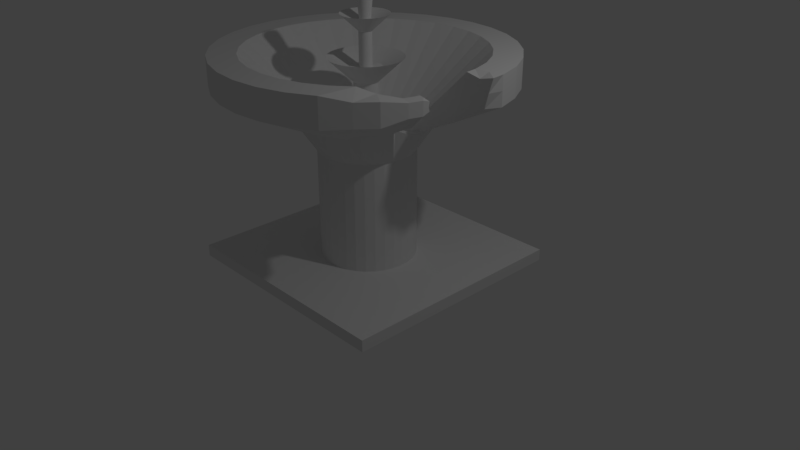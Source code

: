 # Source: Brokenfountainlowpoly.blend  (saved by Blender 2.79.0; exported with 4.5.12 LTS)
import bpy
from mathutils import Matrix  # noqa: F401  (used for matrix-valued properties, if any)

bpy.ops.wm.read_factory_settings(use_empty=True)
scene = bpy.context.scene
scene.name = 'Scene'

# ---- collections
col_collection_1 = bpy.data.collections.new('Collection 1'); scene.collection.children.link(col_collection_1)

# ---- world
world_world = bpy.data.worlds.new('World'); scene.world = world_world
world_world.color = (0.05088, 0.05088, 0.05088)
world_world.use_sun_shadow = False
world_world.sun_shadow_jitter_overblur = 0.0
world_world.cycles.sampling_method = 'MANUAL'

# ---- cameras
cam_camera = bpy.data.cameras.new('Camera')
cam_camera.clip_end = 100.0
cam_camera.lens = 35.0
cam_camera.sensor_width = 32.0
cam_camera.sensor_height = 18.0
cam_camera.ortho_scale = 7.314
cam_camera.dof.focus_distance = 0.0
cam_camera.dof.aperture_fstop = 128.0

# ---- lights
light_lamp = bpy.data.lights.new('Lamp', 'POINT')
light_lamp.transmission_factor = 0.0
light_lamp.cutoff_distance = 30.0
light_lamp.energy = 100.0
light_lamp.shadow_buffer_clip_start = 1.001
light_lamp.shadow_soft_size = 0.1
light_lamp.shadow_maximum_resolution = 0.006
light_lamp.use_absolute_resolution = True

# ---- meshes
me_cylinder = bpy.data.meshes.new('Cylinder')
me_cylinder.from_pydata([(0.0, 1.0, -1.0), (-5.144e-08, 1.433, 1.0), (0.1951, 0.9808, -1.0), (0.2796, 1.406, 1.0), (0.3827, 0.9239, -1.0), (0.5485, 1.324, 1.0), (0.5556, 0.8315, -1.0), (0.7962, 1.192, 1.0), (0.7071, 0.7071, -1.0), (1.013, 1.013, 1.0), (0.8315, 0.5556, -1.0), (1.192, 0.7962, 1.0), (0.9239, 0.3827, -1.0), (1.324, 0.5485, 1.0), (0.9808, 0.1951, -1.0), (1.406, 0.2796, 1.0), (1.0, 7.55e-08, -1.0), (1.265, -1.525e-08, 0.9484), (0.9808, -0.1951, -1.0), (1.494, -0.6647, 1.124), (0.9239, -0.3827, -1.0), (1.431, -0.8708, 1.124), (0.8315, -0.5556, -1.0), (1.33, -1.061, 1.124), (0.7071, -0.7071, -1.0), (1.193, -1.227, 1.124), (0.5556, -0.8315, -1.0), (0.7962, -1.192, 1.0), (0.3827, -0.9239, -1.0), (0.5485, -1.324, 1.0), (0.1951, -0.9808, -1.0), (0.2796, -1.406, 1.0), (-3.258e-07, -1.0, -1.0), (-5.184e-07, -1.433, 1.0), (-0.1951, -0.9808, -1.0), (-0.2796, -1.406, 1.0), (-0.3827, -0.9239, -1.0), (-0.5485, -1.324, 1.0), (-0.5556, -0.8315, -1.0), (-0.7962, -1.192, 1.0), (-0.7071, -0.7071, -1.0), (-1.013, -1.013, 1.0), (-0.8315, -0.5556, -1.0), (-1.192, -0.7962, 1.0), (-0.9239, -0.3827, -1.0), (-1.324, -0.5485, 1.0), (-0.9808, -0.1951, -1.0), (-1.406, -0.2796, 1.0), (-1.0, 9.656e-07, -1.0), (-1.433, 1.26e-06, 1.0), (-0.9808, 0.1951, -1.0), (-1.406, 0.2796, 1.0), (-0.9239, 0.3827, -1.0), (-1.324, 0.5485, 1.0), (-0.8315, 0.5556, -1.0), (-1.192, 0.7962, 1.0), (-0.7071, 0.7071, -1.0), (-1.013, 1.013, 1.0), (-0.5556, 0.8315, -1.0), (-0.7962, 1.192, 1.0), (-0.3827, 0.9239, -1.0), (-0.5485, 1.324, 1.0), (-0.1951, 0.9808, -1.0), (-0.2796, 1.406, 1.0), (0.0, 1.0, 0.5825), (0.1951, 0.9808, 0.5825), (0.3827, 0.9239, 0.5825), (0.5556, 0.8315, 0.5825), (0.7071, 0.7071, 0.5825), (0.8315, 0.5556, 0.5825), (0.9239, 0.3827, 0.5825), (0.9808, 0.1951, 0.5825), (1.0, 7.55e-08, 0.5825), (0.9808, -0.1951, 0.5825), (0.9239, -0.3827, 0.5825), (0.8315, -0.5556, 0.5825), (0.7071, -0.7071, 0.5825), (0.5556, -0.8315, 0.5825), (0.3827, -0.9239, 0.5825), (0.1951, -0.9808, 0.5825), (-3.258e-07, -1.0, 0.5825), (-0.1951, -0.9808, 0.5825), (-0.3827, -0.9239, 0.5825), (-0.5556, -0.8315, 0.5825), (-0.7071, -0.7071, 0.5825), (-0.8315, -0.5556, 0.5825), (-0.9239, -0.3827, 0.5825), (-0.9808, -0.1951, 0.5825), (-1.0, 9.656e-07, 0.5825), (-0.9808, 0.1951, 0.5825), (-0.9239, 0.3827, 0.5825), (-0.8315, 0.5556, 0.5825), (-0.7071, 0.7071, 0.5825), (-0.5556, 0.8315, 0.5825), (-0.3827, 0.9239, 0.5825), (-0.1951, 0.9808, 0.5825), (0.5822, 2.927, 1.472), (-1.796e-07, 2.984, 1.472), (1.142, 2.757, 1.472), (1.658, 2.481, 1.472), (2.11, 2.11, 1.472), (2.481, 1.658, 1.472), (2.757, 1.142, 1.472), (2.927, 0.5822, 1.472), (2.588, -1.016, 1.556), (2.51, -1.275, 1.556), (2.319, -1.722, 1.486), (2.034, -2.068, 1.486), (1.658, -2.481, 1.472), (1.142, -2.757, 1.472), (0.5822, -2.927, 1.472), (-1.152e-06, -2.984, 1.472), (-0.5822, -2.927, 1.472), (-1.142, -2.757, 1.472), (-1.658, -2.481, 1.472), (-2.11, -2.11, 1.472), (-2.481, -1.658, 1.472), (-2.757, -1.142, 1.472), (-2.927, -0.5822, 1.472), (-2.984, 2.306e-06, 1.472), (-2.927, 0.5822, 1.472), (-2.757, 1.142, 1.472), (-2.481, 1.658, 1.472), (-2.11, 2.11, 1.472), (-1.658, 2.481, 1.472), (-1.142, 2.757, 1.472), (-0.5822, 2.927, 1.472), (0.5822, 2.927, 1.853), (-1.305e-07, 2.984, 1.853), (1.142, 2.757, 1.853), (1.658, 2.481, 1.853), (2.11, 2.11, 1.853), (2.481, 1.658, 1.853), (2.757, 1.142, 1.853), (2.927, 0.5822, 1.853), (2.588, -1.016, 1.732), (2.51, -1.275, 1.732), (2.319, -1.722, 1.778), (2.034, -2.068, 1.778), (1.658, -2.481, 1.853), (1.142, -2.757, 1.853), (0.5822, -2.927, 1.853), (-1.103e-06, -2.984, 1.853), (-0.5822, -2.927, 1.853), (-1.142, -2.757, 1.853), (-1.658, -2.481, 1.853), (-2.11, -2.11, 1.853), (-2.481, -1.658, 1.853), (-2.757, -1.142, 1.853), (-2.927, -0.5822, 1.853), (-2.984, 2.306e-06, 1.853), (-2.927, 0.5822, 1.853), (-2.757, 1.142, 1.853), (-2.481, 1.658, 1.853), (-2.11, 2.11, 1.853), (-1.658, 2.481, 1.853), (-1.142, 2.757, 1.853), (-0.5822, 2.927, 1.853), (0.4716, 2.371, 1.853), (-8.557e-08, 2.417, 1.853), (0.9251, 2.233, 1.853), (1.343, 2.01, 1.853), (1.709, 1.709, 1.853), (2.01, 1.343, 1.853), (2.233, 0.9251, 1.853), (2.371, 0.4716, 1.853), (2.331, -0.9645, 1.732), (2.267, -1.174, 1.732), (1.957, -1.48, 1.778), (1.709, -1.709, 1.853), (1.343, -2.01, 1.853), (0.9251, -2.233, 1.853), (0.4716, -2.371, 1.853), (-8.732e-07, -2.417, 1.853), (-0.4716, -2.371, 1.853), (-0.9251, -2.233, 1.853), (-1.343, -2.01, 1.853), (-1.709, -1.709, 1.853), (-2.01, -1.343, 1.853), (-2.233, -0.9251, 1.853), (-2.371, -0.4716, 1.853), (-2.417, 1.915e-06, 1.853), (-2.371, 0.4716, 1.853), (-2.233, 0.9251, 1.853), (-2.01, 1.343, 1.853), (-1.709, 1.709, 1.853), (-1.343, 2.01, 1.853), (-0.9251, 2.233, 1.853), (-0.4716, 2.371, 1.853), (0.1863, 0.9365, 0.9409), (9.142e-08, 0.9548, 0.9409), (0.3654, 0.8822, 0.9409), (0.5305, 0.7939, 0.9409), (0.6752, 0.6752, 0.9409), (0.7939, 0.5305, 0.9409), (0.8822, 0.3654, 0.9409), (0.9365, 0.1863, 0.9409), (0.9548, 7.316e-08, 0.9409), (0.9365, -0.1863, 0.9409), (0.8822, -0.3654, 0.9409), (0.7939, -0.5305, 0.9409), (0.6752, -0.6752, 0.9409), (0.5305, -0.7939, 0.9409), (0.3654, -0.8822, 0.9409), (0.1863, -0.9365, 0.9409), (-2.197e-07, -0.9548, 0.9409), (-0.1863, -0.9365, 0.9409), (-0.3654, -0.8822, 0.9409), (-0.5305, -0.7939, 0.9409), (-0.6752, -0.6752, 0.9409), (-0.7939, -0.5305, 0.9409), (-0.8822, -0.3654, 0.9409), (-0.9365, -0.1863, 0.9409), (-0.9548, 9.231e-07, 0.9409), (-0.9365, 0.1863, 0.9409), (-0.8822, 0.3654, 0.9409), (-0.7939, 0.5305, 0.9409), (-0.6752, 0.6752, 0.9409), (-0.5305, 0.7939, 0.9409), (-0.3654, 0.8822, 0.9409), (-0.1863, 0.9365, 0.9409), (-2.459, -2.382, -1.056), (-2.459, -2.382, -0.8977), (-2.459, 2.584, -1.056), (-2.459, 2.584, -0.8977), (2.507, -2.382, -1.056), (2.507, -2.382, -0.8977), (2.507, 2.584, -1.056), (2.507, 2.584, -0.8977), (0.04876, 0.2451, 0.9409), (1.779e-07, 0.2499, 0.9409), (0.09564, 0.2309, 0.9409), (0.1389, 0.2078, 0.9409), (0.1767, 0.1767, 0.9409), (0.2078, 0.1389, 0.9409), (0.2309, 0.09564, 0.9409), (0.2451, 0.04876, 0.9409), (0.2499, 2.584e-07, 0.9409), (0.2451, -0.04876, 0.9409), (0.2309, -0.09564, 0.9409), (0.2078, -0.1389, 0.9409), (0.1767, -0.1767, 0.9409), (0.1389, -0.2078, 0.9409), (0.09564, -0.2309, 0.9409), (0.04876, -0.2451, 0.9409), (9.65e-08, -0.2499, 0.9409), (-0.04876, -0.2451, 0.9409), (-0.09564, -0.2309, 0.9409), (-0.1389, -0.2078, 0.9409), (-0.1767, -0.1767, 0.9409), (-0.2078, -0.1389, 0.9409), (-0.2309, -0.09564, 0.9409), (-0.2451, -0.04876, 0.9409), (-0.2499, 4.809e-07, 0.9409), (-0.2451, 0.04876, 0.9409), (-0.2309, 0.09564, 0.9409), (-0.2078, 0.1389, 0.9409), (-0.1767, 0.1767, 0.9409), (-0.1389, 0.2078, 0.9409), (-0.09564, 0.2309, 0.9409), (-0.04876, 0.2451, 0.9409), (0.04876, 0.2451, 1.439), (4.924e-07, 0.2499, 1.439), (0.09564, 0.2309, 1.439), (0.1389, 0.2078, 1.439), (0.1767, 0.1767, 1.439), (0.2078, 0.1389, 1.439), (0.2309, 0.09564, 1.439), (0.2451, 0.04876, 1.439), (0.2499, 2.584e-07, 1.439), (0.2451, -0.04876, 1.439), (0.2309, -0.09564, 1.439), (0.2078, -0.1389, 1.439), (0.1767, -0.1767, 1.439), (0.1389, -0.2078, 1.439), (0.09564, -0.2309, 1.439), (0.04876, -0.2451, 1.439), (4.11e-07, -0.2499, 1.439), (-0.04876, -0.2451, 1.439), (-0.09564, -0.2309, 1.439), (-0.1389, -0.2078, 1.439), (-0.1767, -0.1767, 1.439), (-0.2078, -0.1389, 1.439), (-0.2309, -0.09564, 1.439), (-0.2451, -0.04876, 1.439), (-0.2499, 4.809e-07, 1.439), (-0.2451, 0.04876, 1.439), (-0.2309, 0.09564, 1.439), (-0.2078, 0.1389, 1.439), (-0.1767, 0.1767, 1.439), (-0.1389, 0.2078, 1.439), (-0.09564, 0.2309, 1.439), (-0.04876, 0.2451, 1.439), (0.1491, 0.7494, 1.751), (7.013e-07, 0.7641, 1.751), (0.2924, 0.706, 1.751), (0.4245, 0.6353, 1.751), (0.5403, 0.5403, 1.751), (0.6353, 0.4245, 1.751), (0.706, 0.2924, 1.751), (0.7494, 0.1491, 1.751), (0.7641, 1.233e-07, 1.751), (0.7494, -0.1491, 1.751), (0.706, -0.2924, 1.751), (0.6353, -0.4245, 1.751), (0.5403, -0.5403, 1.751), (0.4245, -0.6353, 1.751), (0.2924, -0.706, 1.751), (0.1491, -0.7494, 1.751), (4.523e-07, -0.7641, 1.751), (-0.1491, -0.7494, 1.751), (-0.2924, -0.706, 1.751), (-0.4245, -0.6353, 1.751), (-0.5403, -0.5403, 1.751), (-0.6353, -0.4245, 1.751), (-0.706, -0.2924, 1.751), (-0.7494, -0.1491, 1.751), (-0.7641, 8.034e-07, 1.751), (-0.7494, 0.1491, 1.751), (-0.706, 0.2924, 1.751), (-0.6353, 0.4245, 1.751), (-0.5403, 0.5403, 1.751), (-0.4245, 0.6353, 1.751), (-0.2924, 0.706, 1.751), (-0.1491, 0.7494, 1.751), (0.06458, 0.3247, 1.623), (7.551e-07, 0.331, 1.623), (0.1267, 0.3058, 1.623), (0.1839, 0.2752, 1.623), (0.2341, 0.2341, 1.623), (0.2752, 0.1839, 1.623), (0.3058, 0.1267, 1.623), (0.3247, 0.06458, 1.623), (0.331, 2.275e-07, 1.623), (0.3247, -0.06458, 1.623), (0.3058, -0.1267, 1.623), (0.2752, -0.1839, 1.623), (0.2341, -0.2341, 1.623), (0.1839, -0.2752, 1.623), (0.1267, -0.3058, 1.623), (0.06458, -0.3247, 1.623), (6.473e-07, -0.331, 1.623), (-0.06458, -0.3247, 1.623), (-0.1267, -0.3058, 1.623), (-0.1839, -0.2752, 1.623), (-0.2341, -0.2341, 1.623), (-0.2752, -0.1839, 1.623), (-0.3058, -0.1267, 1.623), (-0.3247, -0.06458, 1.623), (-0.331, 5.221e-07, 1.623), (-0.3247, 0.06458, 1.623), (-0.3058, 0.1267, 1.623), (-0.2752, 0.1839, 1.623), (-0.2341, 0.2341, 1.623), (-0.1839, 0.2752, 1.623), (-0.1267, 0.3058, 1.623), (-0.06458, 0.3247, 1.623), (0.02552, 0.1283, 1.623), (7.751e-07, 0.1308, 1.623), (0.05007, 0.1209, 1.623), (0.07269, 0.1088, 1.623), (0.09251, 0.09251, 1.623), (0.1088, 0.07269, 1.623), (0.1209, 0.05007, 1.623), (0.1283, 0.02552, 1.623), (0.1308, 2.763e-07, 1.623), (0.1283, -0.02552, 1.623), (0.1209, -0.05007, 1.623), (0.1088, -0.07269, 1.623), (0.09251, -0.09251, 1.623), (0.07269, -0.1088, 1.623), (0.05007, -0.1209, 1.623), (0.02552, -0.1283, 1.623), (7.325e-07, -0.1308, 1.623), (-0.02552, -0.1283, 1.623), (-0.05007, -0.1209, 1.623), (-0.07269, -0.1088, 1.623), (-0.09251, -0.09251, 1.623), (-0.1088, -0.07269, 1.623), (-0.1209, -0.05007, 1.623), (-0.1283, -0.02552, 1.623), (-0.1308, 3.928e-07, 1.623), (-0.1283, 0.02552, 1.623), (-0.1209, 0.05007, 1.623), (-0.1088, 0.07269, 1.623), (-0.09251, 0.09251, 1.623), (-0.07269, 0.1088, 1.623), (-0.05007, 0.1209, 1.623), (-0.02552, 0.1283, 1.623), (0.02553, 0.1283, 2.062), (8.875e-07, 0.1308, 2.062), (0.05007, 0.1209, 2.062), (0.07269, 0.1088, 2.062), (0.09251, 0.09251, 2.062), (0.1088, 0.07269, 2.062), (0.1209, 0.05007, 2.062), (0.1283, 0.02552, 2.062), (0.1308, 2.763e-07, 2.062), (0.1283, -0.02552, 2.062), (0.1209, -0.05007, 2.062), (0.1088, -0.07269, 2.062), (0.09251, -0.09251, 2.062), (0.07269, -0.1088, 2.062), (0.05007, -0.1209, 2.062), (0.02552, -0.1283, 2.062), (8.449e-07, -0.1308, 2.062), (-0.02552, -0.1283, 2.062), (-0.05007, -0.1209, 2.062), (-0.07269, -0.1088, 2.062), (-0.09251, -0.09251, 2.062), (-0.1088, -0.07269, 2.062), (-0.1209, -0.05007, 2.062), (-0.1283, -0.02552, 2.062), (-0.1308, 3.928e-07, 2.062), (-0.1283, 0.02552, 2.062), (-0.1209, 0.05007, 2.062), (-0.1088, 0.07269, 2.062), (-0.09251, 0.09251, 2.062), (-0.07269, 0.1088, 2.062), (-0.05007, 0.1209, 2.062), (-0.02552, 0.1283, 2.062), (0.09538, 0.4795, 2.276), (7.62e-07, 0.4889, 2.276), (0.1871, 0.4517, 2.276), (0.2716, 0.4065, 2.276), (0.3457, 0.3457, 2.276), (0.4065, 0.2716, 2.276), (0.4517, 0.1871, 2.276), (0.4795, 0.09538, 2.276), (0.4889, 1.724e-07, 2.276), (0.4795, -0.09538, 2.276), (0.4517, -0.1871, 2.276), (0.4065, -0.2716, 2.276), (0.3457, -0.3457, 2.276), (0.2716, -0.4065, 2.276), (0.1871, -0.4517, 2.276), (0.09538, -0.4795, 2.276), (6.027e-07, -0.4889, 2.276), (-0.09538, -0.4795, 2.276), (-0.1871, -0.4517, 2.276), (-0.2716, -0.4065, 2.276), (-0.3457, -0.3457, 2.276), (-0.4065, -0.2716, 2.276), (-0.4517, -0.1871, 2.276), (-0.4795, -0.09538, 2.276), (-0.4889, 6.075e-07, 2.276), (-0.4795, 0.09538, 2.276), (-0.4517, 0.1871, 2.276), (-0.4065, 0.2716, 2.276), (-0.3457, 0.3457, 2.276), (-0.2716, 0.4065, 2.276), (-0.1871, 0.4517, 2.276), (-0.09538, 0.4795, 2.276), (0.04003, 0.2012, 2.198), (8.004e-07, 0.2052, 2.198), (0.07852, 0.1896, 2.198), (0.114, 0.1706, 2.198), (0.1451, 0.1451, 2.198), (0.1706, 0.114, 2.198), (0.1896, 0.07851, 2.198), (0.2012, 0.04003, 2.198), (0.2052, 2.531e-07, 2.198), (0.2012, -0.04003, 2.198), (0.1896, -0.07851, 2.198), (0.1706, -0.114, 2.198), (0.1451, -0.1451, 2.198), (0.114, -0.1706, 2.198), (0.07851, -0.1895, 2.198), (0.04003, -0.2012, 2.198), (7.335e-07, -0.2052, 2.198), (-0.04003, -0.2012, 2.198), (-0.07851, -0.1895, 2.198), (-0.114, -0.1706, 2.198), (-0.1451, -0.1451, 2.198), (-0.1706, -0.114, 2.198), (-0.1895, -0.07851, 2.198), (-0.2012, -0.04003, 2.198), (-0.2052, 4.357e-07, 2.198), (-0.2012, 0.04003, 2.198), (-0.1895, 0.07851, 2.198), (-0.1706, 0.114, 2.198), (-0.1451, 0.1451, 2.198), (-0.114, 0.1706, 2.198), (-0.07851, 0.1896, 2.198), (-0.04003, 0.2012, 2.198), (0.02193, 0.1102, 2.198), (8.153e-07, 0.1124, 2.198), (0.04302, 0.1038, 2.198), (0.06245, 0.09346, 2.198), (0.07948, 0.07948, 2.198), (0.09346, 0.06245, 2.198), (0.1038, 0.04302, 2.198), (0.1102, 0.02193, 2.198), (0.1124, 2.837e-07, 2.198), (0.1102, -0.02193, 2.198), (0.1038, -0.04301, 2.198), (0.09346, -0.06245, 2.198), (0.07948, -0.07948, 2.198), (0.06245, -0.09346, 2.198), (0.04302, -0.1038, 2.198), (0.02193, -0.1102, 2.198), (7.787e-07, -0.1124, 2.198), (-0.02193, -0.1102, 2.198), (-0.04301, -0.1038, 2.198), (-0.06245, -0.09346, 2.198), (-0.07948, -0.07948, 2.198), (-0.09346, -0.06245, 2.198), (-0.1038, -0.04301, 2.198), (-0.1102, -0.02193, 2.198), (-0.1124, 3.838e-07, 2.198), (-0.1102, 0.02193, 2.198), (-0.1038, 0.04302, 2.198), (-0.09346, 0.06245, 2.198), (-0.07948, 0.07948, 2.198), (-0.06245, 0.09346, 2.198), (-0.04301, 0.1038, 2.198), (-0.02193, 0.1102, 2.198), (0.03473, 0.1746, 2.671), (1.898e-06, 0.178, 2.671), (0.06812, 0.1644, 2.671), (0.09889, 0.148, 2.671), (0.1259, 0.1259, 2.671), (0.148, 0.09889, 2.671), (0.1645, 0.06812, 2.671), (0.1746, 0.03473, 2.671), (0.178, 2.644e-07, 2.671), (0.1746, -0.03473, 2.671), (0.1645, -0.06812, 2.671), (0.148, -0.09889, 2.671), (0.1259, -0.1259, 2.671), (0.09889, -0.148, 2.671), (0.06812, -0.1644, 2.671), (0.03473, -0.1746, 2.671), (1.84e-06, -0.178, 2.671), (-0.03472, -0.1746, 2.671), (-0.06812, -0.1644, 2.671), (-0.09889, -0.148, 2.671), (-0.1259, -0.1259, 2.671), (-0.148, -0.09889, 2.671), (-0.1644, -0.06812, 2.671), (-0.1746, -0.03473, 2.671), (-0.178, 4.228e-07, 2.671), (-0.1746, 0.03473, 2.671), (-0.1644, 0.06812, 2.671), (-0.148, 0.09889, 2.671), (-0.1259, 0.1259, 2.671), (-0.09889, 0.148, 2.671), (-0.06811, 0.1644, 2.671), (-0.03472, 0.1746, 2.671), (1.419, 0.1398, 1.0), (1.412, -0.5575, 1.124), (2.784, 0.2911, 1.472), (2.602, -0.881, 1.594), (2.166, 0.4309, 1.236), (2.077, -0.7807, 1.305), (2.956, 0.2911, 1.853), (2.602, -0.881, 1.706), (2.927, 0.5822, 1.663), (2.588, -1.016, 1.644), (2.394, 0.2358, 1.853), (2.342, -0.8554, 1.732), (2.649, 0.5269, 1.853), (2.46, -0.9901, 1.732), (0.9457, 0.09314, 0.9409), (0.9457, -0.09314, 0.9409), (1.654, 0.3289, 1.397), (1.654, -0.6497, 1.397), (1.788, -0.5764, 1.329), (1.67, 0.2134, 1.397), (2.472, -0.8954, 1.732), (2.675, 0.2635, 1.81), (2.602, -0.9024, 1.644), (2.862, 0.2911, 1.663), (2.246, -0.846, 1.447), (2.188, 0.1598, 1.236)], [], [(64, 1, 3, 65), (65, 3, 5, 66), (66, 5, 7, 67), (67, 7, 9, 68), (68, 9, 11, 69), (69, 11, 13, 70), (70, 13, 15, 71), (71, 15, 549, 17, 72), (72, 17, 550, 19, 73), (73, 19, 21, 74), (74, 21, 23, 75), (75, 23, 25, 76), (76, 25, 27, 77), (77, 27, 29, 78), (78, 29, 31, 79), (79, 31, 33, 80), (80, 33, 35, 81), (81, 35, 37, 82), (82, 37, 39, 83), (83, 39, 41, 84), (84, 41, 43, 85), (85, 43, 45, 86), (86, 45, 47, 87), (87, 47, 49, 88), (88, 49, 51, 89), (89, 51, 53, 90), (90, 53, 55, 91), (91, 55, 57, 92), (92, 57, 59, 93), (93, 59, 61, 94), (61, 59, 124, 125), (94, 61, 63, 95), (95, 63, 1, 64), (0, 2, 4, 6, 8, 10, 12, 14, 16, 18, 20, 22, 24, 26, 28, 30, 32, 34, 36, 38, 40, 42, 44, 46, 48, 50, 52, 54, 56, 58, 60, 62), (62, 95, 64, 0), (60, 94, 95, 62), (58, 93, 94, 60), (56, 92, 93, 58), (54, 91, 92, 56), (52, 90, 91, 54), (50, 89, 90, 52), (48, 88, 89, 50), (46, 87, 88, 48), (44, 86, 87, 46), (42, 85, 86, 44), (40, 84, 85, 42), (38, 83, 84, 40), (36, 82, 83, 38), (34, 81, 82, 36), (32, 80, 81, 34), (30, 79, 80, 32), (28, 78, 79, 30), (26, 77, 78, 28), (24, 76, 77, 26), (22, 75, 76, 24), (20, 74, 75, 22), (18, 73, 74, 20), (16, 72, 73, 18), (14, 71, 72, 16), (12, 70, 71, 14), (10, 69, 70, 12), (8, 68, 69, 10), (6, 67, 68, 8), (4, 66, 67, 6), (2, 65, 66, 4), (0, 64, 65, 2), (119, 118, 149, 150), (574, 553, 103, 551), (35, 33, 111, 112), (53, 51, 120, 121), (9, 7, 99, 100), (27, 25, 107, 108), (45, 43, 116, 117), (63, 61, 125, 126), (37, 35, 112, 113), (55, 53, 121, 122), (11, 9, 100, 101), (29, 27, 108, 109), (47, 45, 117, 118), (3, 1, 97, 96), (1, 63, 126, 97), (21, 19, 554, 104, 105), (39, 37, 113, 114), (57, 55, 122, 123), (13, 11, 101, 102), (31, 29, 109, 110), (49, 47, 118, 119), (5, 3, 96, 98), (23, 21, 105, 106), (41, 39, 114, 115), (59, 57, 123, 124), (15, 13, 102, 103, 553), (33, 31, 110, 111), (51, 49, 119, 120), (7, 5, 98, 99), (25, 23, 106, 107), (43, 41, 115, 116), (153, 152, 183, 184), (106, 105, 136, 137), (120, 119, 150, 151), (107, 106, 137, 138), (121, 120, 151, 152), (108, 107, 138, 139), (122, 121, 152, 153), (109, 108, 139, 140), (96, 97, 128, 127), (123, 122, 153, 154), (110, 109, 140, 141), (98, 96, 127, 129), (124, 123, 154, 155), (111, 110, 141, 142), (99, 98, 129, 130), (125, 124, 155, 156), (112, 111, 142, 143), (100, 99, 130, 131), (126, 125, 156, 157), (113, 112, 143, 144), (101, 100, 131, 132), (97, 126, 157, 128), (114, 113, 144, 145), (102, 101, 132, 133), (115, 114, 145, 146), (103, 102, 133, 134, 557), (116, 115, 146, 147), (572, 557, 134, 555), (117, 116, 147, 148), (118, 117, 148, 149), (105, 104, 558, 135, 136), (161, 160, 191, 192), (140, 139, 170, 171), (127, 128, 159, 158), (154, 153, 184, 185), (141, 140, 171, 172), (129, 127, 158, 160), (155, 154, 185, 186), (142, 141, 172, 173), (130, 129, 160, 161), (156, 155, 186, 187), (143, 142, 173, 174), (131, 130, 161, 162), (157, 156, 187, 188), (144, 143, 174, 175), (132, 131, 162, 163), (128, 157, 188, 159), (145, 144, 175, 176), (133, 132, 163, 164), (146, 145, 176, 177), (134, 133, 164, 165, 561), (147, 146, 177, 178), (570, 561, 165, 559), (148, 147, 178, 179), (149, 148, 179, 180), (136, 135, 562, 166, 167), (150, 149, 180, 181), (137, 136, 167, 168), (151, 150, 181, 182), (138, 137, 168, 169), (152, 151, 182, 183), (139, 138, 169, 170), (195, 194, 234, 235), (187, 186, 218, 219), (174, 173, 205, 206), (162, 161, 192, 193), (188, 187, 219, 220), (175, 174, 206, 207), (163, 162, 193, 194), (159, 188, 220, 190), (176, 175, 207, 208), (164, 163, 194, 195), (177, 176, 208, 209), (165, 164, 195, 196, 565), (178, 177, 209, 210), (568, 565, 196, 563), (179, 178, 210, 211), (180, 179, 211, 212), (167, 166, 566, 198, 199), (181, 180, 212, 213), (168, 167, 199, 200), (182, 181, 213, 214), (169, 168, 200, 201), (183, 182, 214, 215), (170, 169, 201, 202), (184, 183, 215, 216), (171, 170, 202, 203), (158, 159, 190, 189), (185, 184, 216, 217), (172, 171, 203, 204), (160, 158, 189, 191), (186, 185, 217, 218), (173, 172, 204, 205), (221, 222, 224, 223), (223, 224, 228, 227), (227, 228, 226, 225), (225, 226, 222, 221), (223, 227, 225, 221), (228, 224, 222, 226), (253, 252, 284, 285), (209, 208, 248, 249), (196, 195, 235, 236), (210, 209, 249, 250), (197, 563, 196, 236, 237), (211, 210, 250, 251), (198, 564, 197, 237, 238), (212, 211, 251, 252), (199, 198, 238, 239), (213, 212, 252, 253), (200, 199, 239, 240), (214, 213, 253, 254), (201, 200, 240, 241), (215, 214, 254, 255), (202, 201, 241, 242), (216, 215, 255, 256), (203, 202, 242, 243), (189, 190, 230, 229), (217, 216, 256, 257), (204, 203, 243, 244), (191, 189, 229, 231), (218, 217, 257, 258), (205, 204, 244, 245), (192, 191, 231, 232), (219, 218, 258, 259), (206, 205, 245, 246), (193, 192, 232, 233), (220, 219, 259, 260), (207, 206, 246, 247), (194, 193, 233, 234), (190, 220, 260, 230), (208, 207, 247, 248), (288, 287, 319, 320), (240, 239, 271, 272), (254, 253, 285, 286), (241, 240, 272, 273), (255, 254, 286, 287), (242, 241, 273, 274), (256, 255, 287, 288), (243, 242, 274, 275), (229, 230, 262, 261), (257, 256, 288, 289), (244, 243, 275, 276), (231, 229, 261, 263), (258, 257, 289, 290), (245, 244, 276, 277), (232, 231, 263, 264), (259, 258, 290, 291), (246, 245, 277, 278), (233, 232, 264, 265), (260, 259, 291, 292), (247, 246, 278, 279), (234, 233, 265, 266), (230, 260, 292, 262), (248, 247, 279, 280), (235, 234, 266, 267), (249, 248, 280, 281), (236, 235, 267, 268), (250, 249, 281, 282), (237, 236, 268, 269), (251, 250, 282, 283), (238, 237, 269, 270), (252, 251, 283, 284), (239, 238, 270, 271), (296, 295, 327, 328), (275, 274, 306, 307), (261, 262, 294, 293), (289, 288, 320, 321), (276, 275, 307, 308), (263, 261, 293, 295), (290, 289, 321, 322), (277, 276, 308, 309), (264, 263, 295, 296), (291, 290, 322, 323), (278, 277, 309, 310), (265, 264, 296, 297), (292, 291, 323, 324), (279, 278, 310, 311), (266, 265, 297, 298), (262, 292, 324, 294), (280, 279, 311, 312), (267, 266, 298, 299), (281, 280, 312, 313), (268, 267, 299, 300), (282, 281, 313, 314), (269, 268, 300, 301), (283, 282, 314, 315), (270, 269, 301, 302), (284, 283, 315, 316), (271, 270, 302, 303), (285, 284, 316, 317), (272, 271, 303, 304), (286, 285, 317, 318), (273, 272, 304, 305), (287, 286, 318, 319), (274, 273, 305, 306), (331, 330, 362, 363), (323, 322, 354, 355), (310, 309, 341, 342), (297, 296, 328, 329), (324, 323, 355, 356), (311, 310, 342, 343), (298, 297, 329, 330), (294, 324, 356, 326), (312, 311, 343, 344), (299, 298, 330, 331), (313, 312, 344, 345), (300, 299, 331, 332), (314, 313, 345, 346), (301, 300, 332, 333), (315, 314, 346, 347), (302, 301, 333, 334), (316, 315, 347, 348), (303, 302, 334, 335), (317, 316, 348, 349), (304, 303, 335, 336), (318, 317, 349, 350), (305, 304, 336, 337), (319, 318, 350, 351), (306, 305, 337, 338), (320, 319, 351, 352), (307, 306, 338, 339), (293, 294, 326, 325), (321, 320, 352, 353), (308, 307, 339, 340), (295, 293, 325, 327), (322, 321, 353, 354), (309, 308, 340, 341), (366, 365, 397, 398), (345, 344, 376, 377), (332, 331, 363, 364), (346, 345, 377, 378), (333, 332, 364, 365), (347, 346, 378, 379), (334, 333, 365, 366), (348, 347, 379, 380), (335, 334, 366, 367), (349, 348, 380, 381), (336, 335, 367, 368), (350, 349, 381, 382), (337, 336, 368, 369), (351, 350, 382, 383), (338, 337, 369, 370), (352, 351, 383, 384), (339, 338, 370, 371), (325, 326, 358, 357), (353, 352, 384, 385), (340, 339, 371, 372), (327, 325, 357, 359), (354, 353, 385, 386), (341, 340, 372, 373), (328, 327, 359, 360), (355, 354, 386, 387), (342, 341, 373, 374), (329, 328, 360, 361), (356, 355, 387, 388), (343, 342, 374, 375), (330, 329, 361, 362), (326, 356, 388, 358), (344, 343, 375, 376), (401, 400, 432, 433), (380, 379, 411, 412), (367, 366, 398, 399), (381, 380, 412, 413), (368, 367, 399, 400), (382, 381, 413, 414), (369, 368, 400, 401), (383, 382, 414, 415), (370, 369, 401, 402), (384, 383, 415, 416), (371, 370, 402, 403), (357, 358, 390, 389), (385, 384, 416, 417), (372, 371, 403, 404), (359, 357, 389, 391), (386, 385, 417, 418), (373, 372, 404, 405), (360, 359, 391, 392), (387, 386, 418, 419), (374, 373, 405, 406), (361, 360, 392, 393), (388, 387, 419, 420), (375, 374, 406, 407), (362, 361, 393, 394), (358, 388, 420, 390), (376, 375, 407, 408), (363, 362, 394, 395), (377, 376, 408, 409), (364, 363, 395, 396), (378, 377, 409, 410), (365, 364, 396, 397), (379, 378, 410, 411), (436, 435, 467, 468), (415, 414, 446, 447), (402, 401, 433, 434), (416, 415, 447, 448), (403, 402, 434, 435), (389, 390, 422, 421), (417, 416, 448, 449), (404, 403, 435, 436), (391, 389, 421, 423), (418, 417, 449, 450), (405, 404, 436, 437), (392, 391, 423, 424), (419, 418, 450, 451), (406, 405, 437, 438), (393, 392, 424, 425), (420, 419, 451, 452), (407, 406, 438, 439), (394, 393, 425, 426), (390, 420, 452, 422), (408, 407, 439, 440), (395, 394, 426, 427), (409, 408, 440, 441), (396, 395, 427, 428), (410, 409, 441, 442), (397, 396, 428, 429), (411, 410, 442, 443), (398, 397, 429, 430), (412, 411, 443, 444), (399, 398, 430, 431), (413, 412, 444, 445), (400, 399, 431, 432), (414, 413, 445, 446), (471, 470, 502, 503), (423, 421, 453, 455), (450, 449, 481, 482), (437, 436, 468, 469), (424, 423, 455, 456), (451, 450, 482, 483), (438, 437, 469, 470), (425, 424, 456, 457), (452, 451, 483, 484), (439, 438, 470, 471), (426, 425, 457, 458), (422, 452, 484, 454), (440, 439, 471, 472), (427, 426, 458, 459), (441, 440, 472, 473), (428, 427, 459, 460), (442, 441, 473, 474), (429, 428, 460, 461), (443, 442, 474, 475), (430, 429, 461, 462), (444, 443, 475, 476), (431, 430, 462, 463), (445, 444, 476, 477), (432, 431, 463, 464), (446, 445, 477, 478), (433, 432, 464, 465), (447, 446, 478, 479), (434, 433, 465, 466), (448, 447, 479, 480), (435, 434, 466, 467), (421, 422, 454, 453), (449, 448, 480, 481), (506, 505, 537, 538), (458, 457, 489, 490), (454, 484, 516, 486), (472, 471, 503, 504), (459, 458, 490, 491), (473, 472, 504, 505), (460, 459, 491, 492), (474, 473, 505, 506), (461, 460, 492, 493), (475, 474, 506, 507), (462, 461, 493, 494), (476, 475, 507, 508), (463, 462, 494, 495), (477, 476, 508, 509), (464, 463, 495, 496), (478, 477, 509, 510), (465, 464, 496, 497), (479, 478, 510, 511), (466, 465, 497, 498), (480, 479, 511, 512), (467, 466, 498, 499), (453, 454, 486, 485), (481, 480, 512, 513), (468, 467, 499, 500), (455, 453, 485, 487), (482, 481, 513, 514), (469, 468, 500, 501), (456, 455, 487, 488), (483, 482, 514, 515), (470, 469, 501, 502), (457, 456, 488, 489), (484, 483, 515, 516), (517, 518, 548, 547, 546, 545, 544, 543, 542, 541, 540, 539, 538, 537, 536, 535, 534, 533, 532, 531, 530, 529, 528, 527, 526, 525, 524, 523, 522, 521, 520, 519), (493, 492, 524, 525), (507, 506, 538, 539), (494, 493, 525, 526), (508, 507, 539, 540), (495, 494, 526, 527), (509, 508, 540, 541), (496, 495, 527, 528), (510, 509, 541, 542), (497, 496, 528, 529), (511, 510, 542, 543), (498, 497, 529, 530), (512, 511, 543, 544), (499, 498, 530, 531), (485, 486, 518, 517), (513, 512, 544, 545), (500, 499, 531, 532), (487, 485, 517, 519), (514, 513, 545, 546), (501, 500, 532, 533), (488, 487, 519, 520), (515, 514, 546, 547), (502, 501, 533, 534), (489, 488, 520, 521), (516, 515, 547, 548), (503, 502, 534, 535), (490, 489, 521, 522), (486, 516, 548, 518), (504, 503, 535, 536), (491, 490, 522, 523), (505, 504, 536, 537), (492, 491, 523, 524), (566, 567, 564, 198), (166, 560, 567, 566), (559, 165, 565, 568), (562, 569, 560, 166), (135, 556, 569, 562), (555, 134, 561, 570), (558, 571, 556, 135), (104, 552, 571, 558), (551, 103, 557, 572), (552, 104, 573), (19, 550, 573, 554), (549, 15, 553, 574), (17, 197, 564, 550), (549, 563, 197, 17), (568, 563, 549), (574, 568, 549), (567, 550, 564), (573, 550, 567), (567, 560, 573), (568, 574, 559), (560, 569, 573), (559, 574, 570), (569, 556, 573), (570, 574, 555), (555, 574, 572), (551, 572, 574), (556, 571, 573), (552, 573, 571), (554, 573, 104)])
me_cylinder.use_remesh_preserve_volume = False
me_cylinder.use_remesh_preserve_attributes = False
me_cylinder.use_mirror_vertex_groups = False
me_cylinder.update()

# ---- objects
ob_cylinder = bpy.data.objects.new('Cylinder', me_cylinder)
ob_lamp = bpy.data.objects.new('Lamp', light_lamp)
ob_camera = bpy.data.objects.new('Camera', cam_camera)

# ---- transforms, parenting, visibility, modifiers, constraints
ob_cylinder.location = (0.0, 0.0, 0.9294)
ob_cylinder.scale = (0.6065, 0.6065, 0.9488)
ob_cylinder.lineart.crease_threshold = 0.0
ob_lamp.location = (4.076, 1.005, 5.904)
ob_lamp.rotation_euler = (0.6503, 0.05522, 1.866)
ob_lamp.lock_rotations_4d = False
ob_lamp.empty_display_type = 'ARROWS'
ob_lamp.color = (0.0, 0.0, 0.0, 0.0)
ob_lamp.lineart.crease_threshold = 0.0
ob_camera.location = (7.481, -6.508, 5.344)
ob_camera.rotation_euler = (1.109, 0.0, 0.8149)
ob_camera.lock_rotations_4d = False
ob_camera.empty_display_type = 'ARROWS'
ob_camera.color = (0.0, 0.0, 0.0, 0.0)
ob_camera.display_type = 'WIRE'
ob_camera.lineart.crease_threshold = 0.0

# ---- collection membership
col_collection_1.objects.link(ob_cylinder)
col_collection_1.objects.link(ob_lamp)
col_collection_1.objects.link(ob_camera)

# ---- scene / render settings (as saved in the file)
scene.camera = ob_camera
scene.frame_start = 1; scene.frame_end = 250; scene.frame_set(1)
scene.render.engine = 'BLENDER_EEVEE_NEXT'
scene.render.resolution_percentage = 50
scene.render.dither_intensity = 0.0
scene.cycles.use_denoising = False
scene.cycles.samples = 128
scene.cycles.sampling_pattern = 'TABULATED_SOBOL'
scene.cycles.use_adaptive_sampling = False
scene.cycles.use_light_tree = False
scene.cycles.blur_glossy = 0.0
scene.cycles.sample_clamp_indirect = 0.0
scene.view_settings.view_transform = 'Standard'
bpy.context.view_layer.update()
